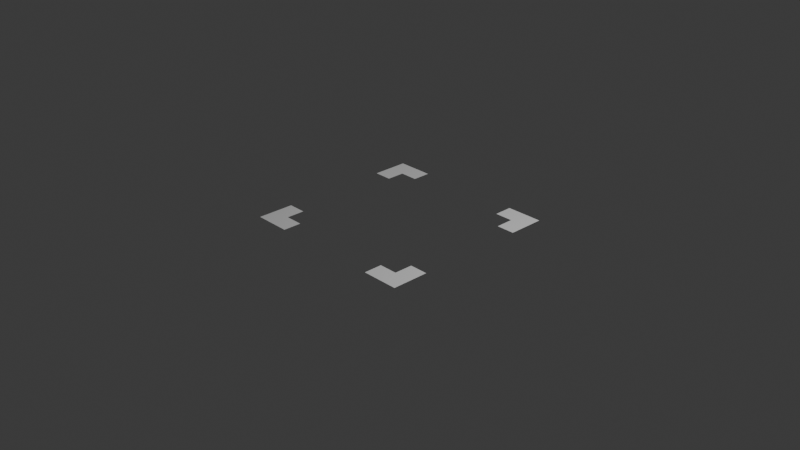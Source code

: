 # Source: droppos.blend  (saved by Blender 4.4.30; exported with 4.5.12 LTS)
import bpy
from mathutils import Matrix  # noqa: F401  (used for matrix-valued properties, if any)

bpy.ops.wm.read_factory_settings(use_empty=True)
scene = bpy.context.scene
scene.name = 'Scene'

# ---- collections
col_collection = bpy.data.collections.new('Collection'); scene.collection.children.link(col_collection)

# ---- world
world_world = bpy.data.worlds.new('World'); scene.world = world_world
world_world.use_nodes = True; world_world.node_tree.nodes.clear()
_N = world_world.node_tree.nodes; _L = world_world.node_tree.links
n0 = _N.new('ShaderNodeOutputWorld'); n0.name = 'World Output'; n0.location = (300, 300)
n1 = _N.new('ShaderNodeBackground'); n1.name = 'Background'; n1.location = (10, 300)
n1.inputs[0].default_value = (0.05088, 0.05088, 0.05088, 1.0)
_L.new(n1.outputs[0], n0.inputs[0])
n0.is_active_output = True
world_world.color = (0.05088, 0.05088, 0.05088)
world_world.sun_shadow_jitter_overblur = 0.0

# ---- cameras
cam_camera = bpy.data.cameras.new('Camera')
cam_camera.clip_end = 100.0
cam_camera.ortho_scale = 7.314

# ---- lights
light_light = bpy.data.lights.new('Light', 'POINT')
light_light.energy = 1000.0
light_light.shadow_soft_size = 0.1

# ---- meshes
me_plane = bpy.data.meshes.new('Plane')
me_plane.from_pydata([(0.8, 0.0, -0.6), (1.0, 0.0, -0.6), (0.8, 0.0, -0.8), (1.0, 0.0, -0.8)], [], [(0, 1, 3, 2)])
me_plane.polygons.foreach_set('use_smooth', [True] * 1)
_uv = me_plane.uv_layers.new(name='UVMap')
_uv.uv.foreach_set('vector', [0.5894, 0.3236, 0.6314, 0.3236, 0.6314, 0.366, 0.5894, 0.366])
me_plane.update()
me_plane.normals_split_custom_set([tuple(v) for v in zip(*[iter([0.0, 1.0, 0.0, 0.0, 1.0, 0.0, 0.0, 1.0, 0.0, 0.0, 1.0, 0.0])] * 3)])
me_plane_001 = bpy.data.meshes.new('Plane.001')
me_plane_001.from_pydata([(0.6, 0.0, -0.8), (1.0, 0.0, -0.8), (0.6, 0.0, -1.0), (1.0, 0.0, -1.0)], [], [(0, 1, 3, 2)])
me_plane_001.polygons.foreach_set('use_smooth', [True] * 1)
_uv = me_plane_001.uv_layers.new(name='UVMap')
_uv.uv.foreach_set('vector', [0.6314, 0.3236, 0.6741, 0.3236, 0.6741, 0.4083, 0.6314, 0.4083])
me_plane_001.update()
me_plane_001.normals_split_custom_set([tuple(v) for v in zip(*[iter([0.0, 1.0, 0.0, 0.0, 1.0, 0.0, 0.0, 1.0, 0.0, 0.0, 1.0, 0.0])] * 3)])
me_plane_002 = bpy.data.meshes.new('Plane.002')
me_plane_002.from_pydata([(-0.8, 0.0, -0.6), (-0.8, 0.0, -1.0), (-1.0, 0.0, -0.6), (-1.0, 0.0, -1.0)], [], [(0, 1, 3, 2)])
me_plane_002.polygons.foreach_set('use_smooth', [True] * 1)
_uv = me_plane_002.uv_layers.new(name='UVMap')
_uv.uv.foreach_set('vector', [0.5853, 0.6298, 0.6735, 0.6298, 0.6735, 0.6735, 0.5853, 0.6735])
me_plane_002.update()
me_plane_002.normals_split_custom_set([tuple(v) for v in zip(*[iter([0.0, 1.0, 0.0, 0.0, 1.0, 0.0, 0.0, 1.0, 0.0, 0.0, 1.0, 0.0])] * 3)])
me_plane_003 = bpy.data.meshes.new('Plane.003')
me_plane_003.from_pydata([(-0.6, 0.0, -0.8), (-0.6, 0.0, -1.0), (-0.8, 0.0, -0.8), (-0.8, 0.0, -1.0)], [], [(0, 1, 3, 2)])
me_plane_003.polygons.foreach_set('use_smooth', [True] * 1)
_uv = me_plane_003.uv_layers.new(name='UVMap')
_uv.uv.foreach_set('vector', [0.6291, 0.5853, 0.6735, 0.5853, 0.6735, 0.6291, 0.6291, 0.6291])
me_plane_003.update()
me_plane_003.normals_split_custom_set([tuple(v) for v in zip(*[iter([0.0, 1.0, 0.0, 0.0, 1.0, 0.0, 0.0, 1.0, 0.0, 0.0, 1.0, 0.0])] * 3)])
me_plane_004 = bpy.data.meshes.new('Plane.004')
me_plane_004.from_pydata([(0.6, 0.0, 0.8), (0.6, 0.0, 1.0), (0.8, 0.0, 0.8), (0.8, 0.0, 1.0)], [], [(0, 1, 3, 2)])
me_plane_004.polygons.foreach_set('use_smooth', [True] * 1)
_uv = me_plane_004.uv_layers.new(name='UVMap')
_uv.uv.foreach_set('vector', [0.3241, 0.3684, 0.3676, 0.3684, 0.3676, 0.413, 0.3241, 0.413])
me_plane_004.update()
me_plane_004.normals_split_custom_set([tuple(v) for v in zip(*[iter([0.0, 1.0, 0.0, 0.0, 1.0, 0.0, 0.0, 1.0, 0.0, 0.0, 1.0, 0.0])] * 3)])
me_plane_005 = bpy.data.meshes.new('Plane.005')
me_plane_005.from_pydata([(0.8, 0.0, 0.6), (0.8, 0.0, 1.0), (1.0, 0.0, 0.6), (1.0, 0.0, 1.0)], [], [(0, 1, 3, 2)])
me_plane_005.polygons.foreach_set('use_smooth', [True] * 1)
_uv = me_plane_005.uv_layers.new(name='UVMap')
_uv.uv.foreach_set('vector', [0.3241, 0.3245, 0.4126, 0.3245, 0.4126, 0.3687, 0.3241, 0.3687])
me_plane_005.update()
me_plane_005.normals_split_custom_set([tuple(v) for v in zip(*[iter([0.0, 1.0, 0.0, 0.0, 1.0, 0.0, 0.0, 1.0, 0.0, 0.0, 1.0, 0.0])] * 3)])
me_plane_006 = bpy.data.meshes.new('Plane.006')
me_plane_006.from_pydata([(-0.6, 0.0, 0.8), (-1.0, 0.0, 0.8), (-0.6, 0.0, 1.0), (-1.0, 0.0, 1.0)], [], [(0, 1, 3, 2)])
me_plane_006.polygons.foreach_set('use_smooth', [True] * 1)
_uv = me_plane_006.uv_layers.new(name='UVMap')
_uv.uv.foreach_set('vector', [0.3239, 0.587, 0.3666, 0.587, 0.3666, 0.6732, 0.3239, 0.6732])
me_plane_006.update()
me_plane_006.normals_split_custom_set([tuple(v) for v in zip(*[iter([0.0, 1.0, 0.0, 0.0, 1.0, 0.0, 0.0, 1.0, 0.0, 0.0, 1.0, 0.0])] * 3)])
me_plane_007 = bpy.data.meshes.new('Plane.007')
me_plane_007.from_pydata([(-0.8, 0.0, 0.6), (-1.0, 0.0, 0.6), (-0.8, 0.0, 0.8), (-1.0, 0.0, 0.8)], [], [(0, 1, 3, 2)])
me_plane_007.polygons.foreach_set('use_smooth', [True] * 1)
_uv = me_plane_007.uv_layers.new(name='UVMap')
_uv.uv.foreach_set('vector', [0.3666, 0.6298, 0.41, 0.6298, 0.41, 0.6732, 0.3666, 0.6732])
me_plane_007.update()
me_plane_007.normals_split_custom_set([tuple(v) for v in zip(*[iter([0.0, 1.0, 0.0, 0.0, 1.0, 0.0, 0.0, 1.0, 0.0, 0.0, 1.0, 0.0])] * 3)])

# ---- objects
ob_light = bpy.data.objects.new('Light', light_light)
ob_camera = bpy.data.objects.new('Camera', cam_camera)
ob_plane = bpy.data.objects.new('Plane', me_plane)
ob_plane_001 = bpy.data.objects.new('Plane.001', me_plane_001)
ob_plane_002 = bpy.data.objects.new('Plane.002', me_plane_002)
ob_plane_003 = bpy.data.objects.new('Plane.003', me_plane_003)
ob_plane_004 = bpy.data.objects.new('Plane.004', me_plane_004)
ob_plane_005 = bpy.data.objects.new('Plane.005', me_plane_005)
ob_plane_006 = bpy.data.objects.new('Plane.006', me_plane_006)
ob_plane_007 = bpy.data.objects.new('Plane.007', me_plane_007)

# ---- transforms, parenting, visibility, modifiers, constraints
ob_light.location = (4.076, 1.005, 5.904)
ob_light.rotation_euler = (0.6503, 0.05522, 1.866)
ob_light.lock_rotations_4d = False
ob_light.empty_display_type = 'ARROWS'
ob_light.color = (0.0, 0.0, 0.0, 0.0)
ob_light.lineart.crease_threshold = 0.0
ob_camera.location = (7.359, -6.926, 4.958)
ob_camera.rotation_euler = (1.109, 0.0, 0.8149)
ob_camera.lock_rotations_4d = False
ob_camera.empty_display_type = 'ARROWS'
ob_camera.color = (0.0, 0.0, 0.0, 0.0)
ob_camera.display_type = 'WIRE'
ob_camera.lineart.crease_threshold = 0.0
ob_plane.location = (0.0, 0.0, 0.0)
ob_plane.rotation_euler = (1.571, -0.0, 0.0)
ob_plane_001.location = (0.0, 0.0, 0.0)
ob_plane_001.rotation_euler = (1.571, -0.0, 0.0)
ob_plane_002.location = (0.0, 0.0, 0.0)
ob_plane_002.rotation_euler = (1.571, -0.0, 0.0)
ob_plane_003.location = (0.0, 0.0, 0.0)
ob_plane_003.rotation_euler = (1.571, -0.0, 0.0)
ob_plane_004.location = (0.0, 0.0, 0.0)
ob_plane_004.rotation_euler = (1.571, -0.0, 0.0)
ob_plane_005.location = (0.0, 0.0, 0.0)
ob_plane_005.rotation_euler = (1.571, -0.0, 0.0)
ob_plane_006.location = (0.0, 0.0, 0.0)
ob_plane_006.rotation_euler = (1.571, -0.0, 0.0)
ob_plane_007.location = (0.0, 0.0, 0.0)
ob_plane_007.rotation_euler = (1.571, -0.0, 0.0)

# ---- collection membership
col_collection.objects.link(ob_light)
col_collection.objects.link(ob_camera)
col_collection.objects.link(ob_plane)
col_collection.objects.link(ob_plane_001)
col_collection.objects.link(ob_plane_002)
col_collection.objects.link(ob_plane_003)
col_collection.objects.link(ob_plane_004)
col_collection.objects.link(ob_plane_005)
col_collection.objects.link(ob_plane_006)
col_collection.objects.link(ob_plane_007)

# ---- scene / render settings (as saved in the file)
scene.camera = ob_camera
scene.frame_start = 1; scene.frame_end = 250; scene.frame_set(1)
scene.render.engine = 'BLENDER_EEVEE_NEXT'
bpy.context.view_layer.update()
